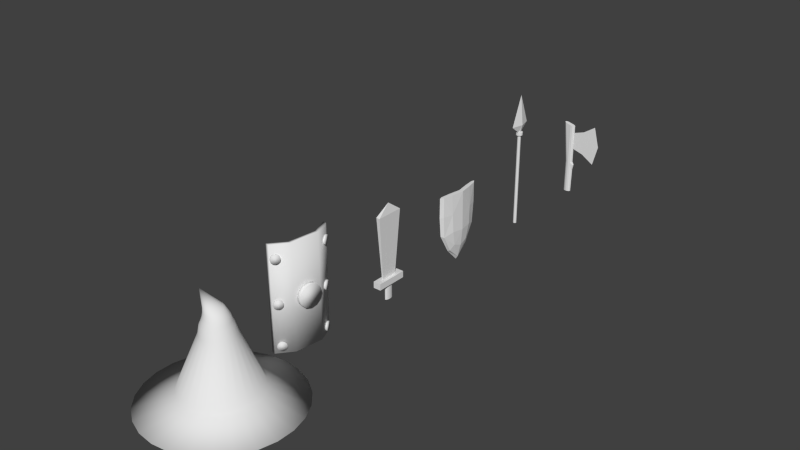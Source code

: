 # Source: weapons.blend  (saved by Blender 2.69.0; exported with 4.5.12 LTS)
import bpy
from mathutils import Matrix  # noqa: F401  (used for matrix-valued properties, if any)

bpy.ops.wm.read_factory_settings(use_empty=True)
scene = bpy.context.scene
scene.name = 'Scene'

# ---- collections
col_collection_1 = bpy.data.collections.new('Collection 1'); scene.collection.children.link(col_collection_1)

# ---- world
world_world = bpy.data.worlds.new('World'); scene.world = world_world
world_world.color = (0.05088, 0.05088, 0.05088)
world_world.use_sun_shadow = False
world_world.sun_shadow_jitter_overblur = 0.0
world_world.cycles.sampling_method = 'MANUAL'
world_world.cycles.sample_map_resolution = 256

# ---- meshes
me_cylinder_013 = bpy.data.meshes.new('Cylinder.013')
me_cylinder_013.from_pydata([(-0.09625, 0.5661, -0.8611), (-0.1251, 0.553, -0.8605), (-0.09229, 0.5555, -0.9056), (-0.1211, 0.5423, -0.905), (-0.07954, 0.526, -0.9385), (-0.1084, 0.5129, -0.9379), (-0.06142, 0.4857, -0.9509), (-0.09028, 0.4725, -0.9504), (-0.0428, 0.4452, -0.9396), (-0.07165, 0.4321, -0.939), (-0.02865, 0.4155, -0.9075), (-0.0575, 0.4024, -0.9069), (-0.02276, 0.4045, -0.8633), (-0.05162, 0.3914, -0.8627), (-0.02673, 0.4152, -0.8188), (-0.05558, 0.4021, -0.8182), (-0.03948, 0.4447, -0.7859), (-0.06833, 0.4315, -0.7853), (-0.05759, 0.485, -0.7734), (-0.08645, 0.4719, -0.7729), (-0.07622, 0.5255, -0.7848), (-0.1051, 0.5123, -0.7842), (-0.09037, 0.5551, -0.8169), (-0.1192, 0.542, -0.8163), (-0.09983, 0.58, -0.04424), (-0.1291, 0.5679, -0.04424), (-0.09787, 0.5753, -0.0899), (-0.1272, 0.5631, -0.08991), (-0.08745, 0.5501, -0.1269), (-0.1168, 0.538, -0.1269), (-0.07137, 0.5112, -0.1453), (-0.1007, 0.499, -0.1453), (-0.05392, 0.469, -0.1402), (-0.08323, 0.4568, -0.1402), (-0.0398, 0.4348, -0.1129), (-0.0691, 0.4227, -0.1129), (-0.03277, 0.4178, -0.07083), (-0.06207, 0.4056, -0.07084), (-0.03473, 0.4225, -0.02517), (-0.06403, 0.4104, -0.02517), (-0.04515, 0.4477, 0.01182), (-0.07445, 0.4356, 0.01182), (-0.06123, 0.4866, 0.03023), (-0.09054, 0.4745, 0.03023), (-0.07868, 0.5288, 0.02512), (-0.108, 0.5167, 0.02512), (-0.0928, 0.563, -0.002136), (-0.1221, 0.5508, -0.002141), (-0.1111, 0.6085, 0.7836), (-0.1404, 0.5965, 0.7838), (-0.1063, 0.5963, 0.7396), (-0.1356, 0.5842, 0.7397), (-0.09371, 0.5654, 0.708), (-0.123, 0.5533, 0.7082), (-0.07675, 0.524, 0.6974), (-0.1061, 0.5119, 0.6976), (-0.05993, 0.4833, 0.7106), (-0.08925, 0.4712, 0.7107), (-0.04777, 0.4542, 0.744), (-0.07709, 0.4421, 0.7441), (-0.04353, 0.4444, 0.7887), (-0.07285, 0.4324, 0.7888), (-0.04834, 0.4567, 0.8327), (-0.07766, 0.4446, 0.8328), (-0.06091, 0.4876, 0.8642), (-0.09023, 0.4756, 0.8644), (-0.07787, 0.529, 0.8749), (-0.1072, 0.5169, 0.875), (-0.09469, 0.5697, 0.8617), (-0.124, 0.5576, 0.8619), (-0.1068, 0.5988, 0.8283), (-0.1362, 0.5867, 0.8285), (-0.149, -0.4047, -0.8625), (-0.1739, -0.385, -0.862), (-0.1571, -0.4137, -0.9069), (-0.182, -0.394, -0.9063), (-0.1779, -0.4389, -0.9392), (-0.2027, -0.4192, -0.9387), (-0.2056, -0.4736, -0.9509), (-0.2305, -0.4539, -0.9503), (-0.233, -0.5085, -0.9388), (-0.2578, -0.4888, -0.9382), (-0.2527, -0.5342, -0.9061), (-0.2775, -0.5145, -0.9056), (-0.2594, -0.5438, -0.8617), (-0.2842, -0.5241, -0.8612), (-0.2513, -0.5348, -0.8174), (-0.2761, -0.5151, -0.8168), (-0.2305, -0.5095, -0.785), (-0.2554, -0.4898, -0.7845), (-0.2028, -0.4748, -0.7734), (-0.2276, -0.4551, -0.7728), (-0.1754, -0.44, -0.7855), (-0.2002, -0.4203, -0.7849), (-0.1557, -0.4143, -0.8181), (-0.1806, -0.3946, -0.8176), (-0.1632, -0.4314, -0.04588), (-0.1873, -0.4108, -0.04594), (-0.1669, -0.4359, -0.09145), (-0.1911, -0.4154, -0.09152), (-0.1849, -0.4572, -0.128), (-0.2091, -0.4367, -0.128), (-0.2124, -0.4895, -0.1457), (-0.2365, -0.469, -0.1457), (-0.242, -0.5242, -0.1398), (-0.2661, -0.5037, -0.1399), (-0.2657, -0.552, -0.1119), (-0.2898, -0.5314, -0.112), (-0.2772, -0.5654, -0.06951), (-0.3014, -0.5448, -0.06958), (-0.2735, -0.5609, -0.02394), (-0.2976, -0.5403, -0.02401), (-0.2555, -0.5396, 0.01259), (-0.2796, -0.519, 0.01252), (-0.228, -0.5073, 0.03028), (-0.2522, -0.4867, 0.03022), (-0.1985, -0.4726, 0.02441), (-0.2226, -0.452, 0.02434), (-0.1747, -0.4448, -0.003471), (-0.1989, -0.4243, -0.003539), (-0.1679, -0.4373, 0.7866), (-0.1923, -0.4172, 0.7859), (-0.1747, -0.4472, 0.7422), (-0.1992, -0.427, 0.7415), (-0.1949, -0.4728, 0.7098), (-0.2193, -0.4526, 0.7091), (-0.2229, -0.5072, 0.698), (-0.2474, -0.487, 0.6973), (-0.2513, -0.5413, 0.7099), (-0.2758, -0.5211, 0.7092), (-0.2725, -0.5658, 0.7425), (-0.297, -0.5457, 0.7418), (-0.2808, -0.5743, 0.7868), (-0.3052, -0.5542, 0.7861), (-0.2739, -0.5645, 0.8312), (-0.2984, -0.5443, 0.8305), (-0.2538, -0.5389, 0.8636), (-0.2782, -0.5188, 0.8629), (-0.2257, -0.5045, 0.8754), (-0.2502, -0.4843, 0.8747), (-0.1973, -0.4704, 0.8635), (-0.2218, -0.4503, 0.8628), (-0.1761, -0.4458, 0.831), (-0.2006, -0.4257, 0.8303), (0.07088, 0.2137, 5.351e-09), (-0.007484, 0.225, -5.651e-10), (0.06663, 0.1843, -0.1108), (-0.01173, 0.1956, -0.1108), (0.05503, 0.104, -0.192), (-0.02333, 0.1153, -0.192), (0.03918, -0.005661, -0.2217), (-0.03918, 0.005661, -0.2217), (0.02333, -0.1153, -0.192), (-0.05503, -0.104, -0.192), (0.01173, -0.1956, -0.1108), (-0.06663, -0.1843, -0.1108), (0.007484, -0.225, -3.29e-08), (-0.07088, -0.2137, -3.882e-08), (0.01173, -0.1956, 0.1108), (-0.06663, -0.1843, 0.1108), (0.02333, -0.1153, 0.192), (-0.05503, -0.104, 0.192), (0.03918, -0.005661, 0.2217), (-0.03918, 0.005661, 0.2217), (0.05503, 0.104, 0.192), (-0.02333, 0.1153, 0.192), (0.06663, 0.1843, 0.1108), (-0.01173, 0.1956, 0.1108), (-0.3801, -0.546, -1.002), (-0.2136, 0.6063, -1.002), (-0.1412, 0.5959, -1.002), (-0.3077, -0.5564, -1.002), (-0.3801, -0.546, 1.047), (-0.2136, 0.6063, 1.047), (-0.1412, 0.5959, 1.047), (-0.3077, -0.5564, 1.047), (-0.1532, -0.2689, 1.047), (-0.1532, -0.2689, -1.002), (-0.08087, -0.2793, 1.047), (-0.08087, -0.2793, -1.002), (-0.07488, 0.2733, 1.047), (-0.002543, 0.2628, -1.002), (-0.07488, 0.2733, -1.002), (-0.002543, 0.2628, 1.047)], [], [(0, 1, 3, 2), (2, 3, 5, 4), (4, 5, 7, 6), (6, 7, 9, 8), (8, 9, 11, 10), (10, 11, 13, 12), (12, 13, 15, 14), (14, 15, 17, 16), (16, 17, 19, 18), (18, 19, 21, 20), (3, 1, 23, 21, 19, 17, 15, 13, 11, 9, 7, 5), (22, 23, 1, 0), (20, 21, 23, 22), (0, 2, 4, 6, 8, 10, 12, 14, 16, 18, 20, 22), (24, 25, 27, 26), (26, 27, 29, 28), (28, 29, 31, 30), (30, 31, 33, 32), (32, 33, 35, 34), (34, 35, 37, 36), (36, 37, 39, 38), (38, 39, 41, 40), (40, 41, 43, 42), (42, 43, 45, 44), (27, 25, 47, 45, 43, 41, 39, 37, 35, 33, 31, 29), (46, 47, 25, 24), (44, 45, 47, 46), (24, 26, 28, 30, 32, 34, 36, 38, 40, 42, 44, 46), (48, 49, 51, 50), (50, 51, 53, 52), (52, 53, 55, 54), (54, 55, 57, 56), (56, 57, 59, 58), (58, 59, 61, 60), (60, 61, 63, 62), (62, 63, 65, 64), (64, 65, 67, 66), (66, 67, 69, 68), (51, 49, 71, 69, 67, 65, 63, 61, 59, 57, 55, 53), (70, 71, 49, 48), (68, 69, 71, 70), (48, 50, 52, 54, 56, 58, 60, 62, 64, 66, 68, 70), (72, 73, 75, 74), (74, 75, 77, 76), (76, 77, 79, 78), (78, 79, 81, 80), (80, 81, 83, 82), (82, 83, 85, 84), (84, 85, 87, 86), (86, 87, 89, 88), (88, 89, 91, 90), (90, 91, 93, 92), (75, 73, 95, 93, 91, 89, 87, 85, 83, 81, 79, 77), (94, 95, 73, 72), (92, 93, 95, 94), (72, 74, 76, 78, 80, 82, 84, 86, 88, 90, 92, 94), (96, 97, 99, 98), (98, 99, 101, 100), (100, 101, 103, 102), (102, 103, 105, 104), (104, 105, 107, 106), (106, 107, 109, 108), (108, 109, 111, 110), (110, 111, 113, 112), (112, 113, 115, 114), (114, 115, 117, 116), (99, 97, 119, 117, 115, 113, 111, 109, 107, 105, 103, 101), (118, 119, 97, 96), (116, 117, 119, 118), (96, 98, 100, 102, 104, 106, 108, 110, 112, 114, 116, 118), (120, 121, 123, 122), (122, 123, 125, 124), (124, 125, 127, 126), (126, 127, 129, 128), (128, 129, 131, 130), (130, 131, 133, 132), (132, 133, 135, 134), (134, 135, 137, 136), (136, 137, 139, 138), (138, 139, 141, 140), (123, 121, 143, 141, 139, 137, 135, 133, 131, 129, 127, 125), (142, 143, 121, 120), (140, 141, 143, 142), (120, 122, 124, 126, 128, 130, 132, 134, 136, 138, 140, 142), (144, 145, 147, 146), (146, 147, 149, 148), (148, 149, 151, 150), (150, 151, 153, 152), (152, 153, 155, 154), (154, 155, 157, 156), (156, 157, 159, 158), (158, 159, 161, 160), (160, 161, 163, 162), (162, 163, 165, 164), (147, 145, 167, 165, 163, 161, 159, 157, 155, 153, 151, 149), (166, 167, 145, 144), (164, 165, 167, 166), (144, 146, 148, 150, 152, 154, 156, 158, 160, 162, 164, 166), (180, 173, 169, 182), (173, 174, 170, 169), (178, 175, 171, 179), (175, 172, 168, 171), (182, 169, 170, 181), (183, 174, 173, 180), (172, 176, 177, 168), (183, 178, 179, 181), (168, 177, 179, 171), (175, 178, 176, 172), (176, 180, 182, 177), (177, 182, 181, 179), (178, 183, 180, 176), (174, 183, 181, 170)])
me_cylinder_013.polygons.foreach_set('use_smooth', [True] * 112)
me_cylinder_013.use_remesh_preserve_volume = False
me_cylinder_013.use_remesh_preserve_attributes = False
me_cylinder_013.use_mirror_vertex_groups = False
me_cylinder_013.update()
me_cylinder_012 = bpy.data.meshes.new('Cylinder.012')
me_cylinder_012.from_pydata([(0.04475, 0.01839, 0.2444), (0.5552, 0.001649, -0.009205), (0.04475, -0.01509, 0.2444), (0.04475, 0.01839, 0.5775), (0.5552, 0.001649, 0.8311), (0.04475, -0.01509, 0.5775), (0.3, 0.01002, 0.6607), (0.3, 0.01002, 0.1613), (0.3, -0.006722, 0.6607), (0.3, -0.006722, 0.1613), (0.04475, 0.01839, 0.411), (0.6637, 0.001649, 0.411), (0.04475, -0.01509, 0.411), (0.3, 0.01002, 0.411), (0.3, -0.006722, 0.411), (-0.07708, 5.82e-09, -0.7633), (-0.1644, 0.01503, 0.7931), (-0.06676, 0.0241, -0.7633), (-0.1518, 0.03817, 0.7903), (-0.03854, 0.04174, -0.7633), (-0.121, 0.05334, 0.7834), (7.008e-09, 0.0482, -0.7633), (0.005222, 0.04946, 0.7545), (0.03854, 0.04174, -0.7633), (0.04485, 0.03973, 0.7455), (0.06676, 0.0241, -0.7633), (0.07283, 0.01973, 0.739), (0.07708, 1.458e-09, -0.7633), (0.08168, -0.005178, 0.7368), (0.06676, -0.0241, -0.7633), (0.06902, -0.02832, 0.7395), (0.03854, -0.04174, -0.7633), (0.03825, -0.04349, 0.7465), (3.22e-08, -0.0482, -0.7633), (-0.002394, -0.04664, 0.7557), (-0.03854, -0.04174, -0.7633), (-0.1276, -0.02988, 0.7844), (-0.06676, -0.0241, -0.7633), (-0.1556, -0.009881, 0.7909), (-0.07708, 5.82e-09, -0.0776), (-0.06676, 0.0241, -0.0776), (-0.03854, 0.04174, -0.0776), (7.008e-09, 0.0482, -0.0776), (0.03854, 0.04174, -0.0776), (0.06881, 0.0241, -0.0776), (0.07914, 1.303e-09, -0.0776), (0.06881, -0.0241, -0.0776), (0.03854, -0.04174, -0.0776), (3.22e-08, -0.0482, -0.0776), (-0.03854, -0.04174, -0.0776), (-0.06676, -0.0241, -0.0776), (-0.06676, 0.0241, -0.1396), (-0.03854, 0.04174, -0.1396), (7.008e-09, 0.0482, -0.1396), (0.03854, 0.04174, -0.1396), (0.1017, 0.0241, -0.1396), (0.112, -1.178e-09, -0.1396), (0.1017, -0.0241, -0.1396), (0.03854, -0.04174, -0.1396), (3.22e-08, -0.0482, -0.1396), (-0.03854, -0.04174, -0.1396), (-0.06676, -0.0241, -0.1396), (-0.07708, 5.82e-09, -0.1396), (-0.06676, 0.0241, -0.2611), (-0.03854, 0.04174, -0.2611), (7.008e-09, 0.0482, -0.2611), (0.03854, 0.04174, -0.2611), (0.07672, 0.0241, -0.2611), (0.08705, 7.063e-10, -0.2611), (0.07672, -0.0241, -0.2611), (0.03854, -0.04174, -0.2611), (3.22e-08, -0.0482, -0.2611), (-0.03854, -0.04174, -0.2611), (-0.06676, -0.0241, -0.2611), (-0.07708, 5.82e-09, -0.2611)], [], [(14, 12, 2, 9), (12, 10, 0, 2), (13, 11, 1, 7), (11, 14, 9, 1), (7, 1, 9), (8, 4, 6), (0, 7, 9, 2), (5, 8, 6, 3), (10, 13, 7, 0), (8, 5, 12, 14), (5, 3, 10, 12), (6, 4, 11, 13), (4, 8, 14, 11), (3, 6, 13, 10), (39, 16, 18, 40), (40, 18, 20, 41), (41, 20, 22, 42), (42, 22, 24, 43), (43, 24, 26, 44), (44, 26, 28, 45), (45, 28, 30, 46), (46, 30, 32, 47), (47, 32, 34, 48), (48, 34, 36, 49), (18, 16, 38, 36, 34, 32, 30, 28, 26, 24, 22, 20), (50, 38, 16, 39), (49, 36, 38, 50), (15, 17, 19, 21, 23, 25, 27, 29, 31, 33, 35, 37), (62, 39, 40, 51), (51, 40, 41, 52), (52, 41, 42, 53), (53, 42, 43, 54), (54, 43, 44, 55), (55, 44, 45, 56), (56, 45, 46, 57), (57, 46, 47, 58), (58, 47, 48, 59), (59, 48, 49, 60), (61, 50, 39, 62), (60, 49, 50, 61), (74, 62, 51, 63), (63, 51, 52, 64), (64, 52, 53, 65), (65, 53, 54, 66), (66, 54, 55, 67), (67, 55, 56, 68), (68, 56, 57, 69), (69, 57, 58, 70), (70, 58, 59, 71), (71, 59, 60, 72), (73, 61, 62, 74), (72, 60, 61, 73), (15, 74, 63, 17), (17, 63, 64, 19), (19, 64, 65, 21), (21, 65, 66, 23), (23, 66, 67, 25), (25, 67, 68, 27), (27, 68, 69, 29), (29, 69, 70, 31), (31, 70, 71, 33), (33, 71, 72, 35), (37, 73, 74, 15), (35, 72, 73, 37)])
me_cylinder_012.use_remesh_preserve_volume = False
me_cylinder_012.use_remesh_preserve_attributes = False
me_cylinder_012.use_mirror_vertex_groups = False
me_cylinder_012.update()
me_cylinder_011 = bpy.data.meshes.new('Cylinder.011')
me_cylinder_011.from_pydata([(-0.05494, -1.293e-07, 1.187), (0.004166, 0.2389, 1.187), (0.06525, -1.496e-07, 1.187), (0.004166, -1.338e-07, 1.8), (0.004166, -0.2489, 1.187), (-0.01121, -1.339e-07, 1.032), (0.004166, 0.04556, 1.032), (0.02214, -1.404e-07, 1.032), (0.004166, -0.04556, 1.032), (-0.03499, 2.642e-09, 0.9698), (-0.03499, 2.642e-09, -0.9698), (-0.0303, 0.01749, 0.9698), (-0.0303, 0.01749, -0.9698), (-0.01749, 0.0303, 0.9698), (-0.01749, 0.0303, -0.9698), (4.171e-09, 0.03499, 0.9698), (4.171e-09, 0.03499, -0.9698), (0.01749, 0.0303, 0.9698), (0.01749, 0.0303, -0.9698), (0.0303, 0.01749, 0.9698), (0.0303, 0.01749, -0.9698), (0.03499, 2.642e-09, 0.9698), (0.03499, 2.642e-09, -0.9698), (0.0303, -0.01749, 0.9698), (0.0303, -0.01749, -0.9698), (0.01749, -0.0303, 0.9698), (0.01749, -0.0303, -0.9698), (1.362e-08, -0.03499, 0.9698), (1.362e-08, -0.03499, -0.9698), (-0.01749, -0.0303, 0.9698), (-0.01749, -0.0303, -0.9698), (-0.0303, -0.01749, 0.9698), (-0.0303, -0.01749, -0.9698), (-0.03499, 1.672e-07, 1.03), (-0.0303, 0.01749, 1.03), (-0.01749, 0.0303, 1.03), (4.171e-09, 0.03499, 1.03), (0.01749, 0.0303, 1.03), (0.0303, 0.01749, 1.03), (0.03499, 1.672e-07, 1.03), (0.0303, -0.01749, 1.03), (0.01749, -0.0303, 1.03), (1.362e-08, -0.03499, 1.03), (-0.01749, -0.0303, 1.03), (-0.0303, -0.01749, 1.03), (-0.06808, 5.14e-09, 0.9698), (-0.05896, 0.03404, 0.9698), (-0.03404, 0.05896, 0.9698), (6.67e-09, 0.06808, 0.9698), (0.03404, 0.05896, 0.9698), (0.05896, 0.03404, 0.9698), (0.06808, 1.428e-10, 0.9698), (0.05896, -0.03404, 0.9699), (0.03404, -0.05896, 0.9699), (1.113e-08, -0.06808, 0.9699), (-0.03404, -0.05896, 0.9699), (-0.05896, -0.03404, 0.9699), (-0.06808, 1.697e-07, 1.03), (-0.05896, 0.03404, 1.03), (-0.03404, 0.05896, 1.029), (6.67e-09, 0.06808, 1.029), (0.03404, 0.05896, 1.029), (0.05896, 0.03404, 1.03), (0.06808, 1.647e-07, 1.03), (0.05896, -0.03404, 1.03), (0.03404, -0.05896, 1.03), (1.113e-08, -0.06808, 1.03), (-0.03404, -0.05896, 1.03), (-0.05896, -0.03404, 1.03)], [], [(2, 3, 4), (0, 3, 1), (4, 3, 0), (1, 3, 2), (4, 0, 5, 8), (5, 6, 7, 8), (2, 4, 8, 7), (1, 2, 7, 6), (0, 1, 6, 5), (9, 11, 12, 10), (11, 13, 14, 12), (13, 15, 16, 14), (15, 17, 18, 16), (17, 19, 20, 18), (19, 21, 22, 20), (21, 23, 24, 22), (23, 25, 26, 24), (25, 27, 28, 26), (27, 29, 30, 28), (12, 14, 16, 18, 20, 22, 24, 26, 28, 30, 32, 10), (31, 9, 10, 32), (29, 31, 32, 30), (41, 65, 64, 40), (33, 44, 43, 42, 41, 40, 39, 38, 37, 36, 35, 34), (31, 56, 45, 9), (43, 67, 66, 42), (34, 58, 57, 33), (25, 53, 54, 27), (33, 57, 68, 44), (36, 60, 59, 35), (19, 50, 51, 21), (13, 47, 48, 15), (38, 62, 61, 37), (29, 55, 56, 31), (40, 64, 63, 39), (56, 68, 57, 45), (55, 67, 68, 56), (54, 66, 67, 55), (53, 65, 66, 54), (52, 64, 65, 53), (51, 63, 64, 52), (50, 62, 63, 51), (49, 61, 62, 50), (48, 60, 61, 49), (47, 59, 60, 48), (46, 58, 59, 47), (45, 57, 58, 46), (15, 48, 49, 17), (39, 63, 62, 38), (21, 51, 52, 23), (27, 54, 55, 29), (37, 61, 60, 36), (11, 46, 47, 13), (35, 59, 58, 34), (44, 68, 67, 43), (17, 49, 50, 19), (42, 66, 65, 41), (9, 45, 46, 11), (23, 52, 53, 25)])
me_cylinder_011.use_remesh_preserve_volume = False
me_cylinder_011.use_remesh_preserve_attributes = False
me_cylinder_011.use_mirror_vertex_groups = False
me_cylinder_011.update()
me_cone_006 = bpy.data.meshes.new('Cone.006')
me_cone_006.from_pydata([(-0.0722, 0.467, 4.813), (0.03957, 0.4535, 4.813), (0.1448, 0.4135, 4.813), (0.2375, 0.3496, 4.813), (0.3122, 0.2653, 4.813), (0.3645, 0.1656, 4.813), (0.3914, 0.0563, 4.813), (-0.9018, 0.0, 5.392), (0.3914, -0.0563, 4.813), (0.3645, -0.1656, 4.813), (0.3122, -0.2653, 4.813), (0.2375, -0.3496, 4.813), (0.1448, -0.4135, 4.813), (0.03957, -0.4535, 4.813), (-0.0722, -0.467, 4.813), (-0.184, -0.4535, 4.813), (-0.2892, -0.4135, 4.813), (-0.3819, -0.3496, 4.813), (-0.4566, -0.2653, 4.813), (-0.5089, -0.1656, 4.813), (-0.5358, -0.0563, 4.813), (-0.5358, 0.0563, 4.813), (-0.5089, 0.1656, 4.813), (-0.4566, 0.2653, 4.813), (-0.3819, 0.3496, 4.813), (-0.2892, 0.4135, 4.813), (-0.184, 0.4535, 4.813), (-3.42e-07, 3.966, -0.0003828), (0.9491, 3.851, -0.0003828), (1.843, 3.512, -0.0003828), (2.63, 2.969, -0.0003828), (3.264, 2.253, -0.0003828), (3.708, 1.406, -0.0003828), (3.937, 0.478, -0.0003828), (3.937, -0.478, -0.0003828), (3.708, -1.406, -0.0003828), (3.264, -2.253, -0.0003828), (2.63, -2.969, -0.0003828), (1.843, -3.512, -0.0003828), (0.9491, -3.851, -0.0003828), (-1.634e-06, -3.966, -0.0003828), (-0.9491, -3.851, -0.0003828), (-1.843, -3.512, -0.0003828), (-2.63, -2.969, -0.0003828), (-3.264, -2.253, -0.0003828), (-3.708, -1.406, -0.0003828), (-3.937, -0.478, -0.0003828), (-3.937, 0.478, -0.0003828), (-3.708, 1.406, -0.0003828), (-3.264, 2.253, -0.0003828), (-2.63, 2.969, -0.0003828), (-1.843, 3.512, -0.0003828), (-0.9491, 3.851, -0.0003828), (-0.7595, 0.1062, 3.609), (-0.6422, 0.0938, 4.03), (-0.5784, 0.0843, 4.214), (-0.5294, 0.0748, 4.434), (-0.5089, 0.0653, 4.625), (-0.4777, 0.1921, 4.625), (-0.4936, 0.22, 4.434), (-0.5381, 0.248, 4.214), (-0.5973, 0.276, 4.03), (-0.7086, 0.3126, 3.609), (0.8409, 0.5007, 3.609), (0.7202, 0.4421, 4.03), (0.6549, 0.3973, 4.214), (0.5973, 0.3525, 4.434), (0.4747, 0.3077, 4.625), (0.5354, 0.1921, 4.625), (0.6668, 0.22, 4.434), (0.7333, 0.248, 4.214), (0.8074, 0.276, 4.03), (0.9397, 0.3126, 3.609), (0.8409, -0.5007, 3.609), (0.7202, -0.4421, 4.03), (0.6549, -0.3973, 4.214), (0.5973, -0.3525, 4.434), (0.4747, -0.3077, 4.625), (0.3881, -0.4055, 4.625), (0.4981, -0.4645, 4.434), (0.5431, -0.5235, 4.214), (0.5958, -0.5825, 4.03), (0.7, -0.6598, 3.609), (-0.0954, 0.8558, 3.609), (-0.1065, 0.7556, 4.03), (-0.088, 0.679, 4.214), (-0.06192, 0.6025, 4.434), (-0.1008, 0.526, 4.625), (0.02886, 0.5417, 4.625), (0.08658, 0.6205, 4.434), (0.07937, 0.6994, 4.214), (0.07975, 0.7782, 4.03), (0.1155, 0.8814, 3.609), (-0.7595, -0.1062, 3.609), (-0.6422, -0.0938, 4.03), (-0.5784, -0.0843, 4.214), (-0.5294, -0.0748, 4.434), (-0.5089, -0.0653, 4.625), (0.7, 0.6598, 3.609), (0.5958, 0.5825, 4.03), (0.5431, 0.5235, 4.214), (0.4981, 0.4645, 4.434), (0.3881, 0.4055, 4.625), (0.9397, -0.3126, 3.609), (0.8074, -0.276, 4.03), (0.7333, -0.248, 4.214), (0.6668, -0.22, 4.434), (0.5354, -0.1921, 4.625), (-0.7086, -0.3126, 3.609), (-0.5973, -0.276, 4.03), (-0.5381, -0.248, 4.214), (-0.4936, -0.22, 4.434), (-0.4777, -0.1921, 4.625), (0.5252, 0.7805, 3.609), (0.4414, 0.6891, 4.03), (0.4044, 0.6193, 4.214), (0.375, 0.5495, 4.434), (0.2806, 0.4797, 4.625), (0.9905, -0.1062, 3.609), (0.8523, -0.0938, 4.03), (0.7736, -0.0843, 4.214), (0.7026, -0.0748, 4.434), (0.5666, -0.0653, 4.625), (-0.6099, -0.5007, 3.609), (-0.5607, -0.4421, 4.03), (-0.4597, -0.3973, 4.214), (-0.4241, -0.3525, 4.434), (-0.417, -0.3077, 4.625), (0.3265, 0.8558, 3.609), (0.266, 0.7556, 4.03), (0.2467, 0.679, 4.214), (0.2351, 0.6025, 4.434), (0.1585, 0.526, 4.625), (0.9905, 0.1062, 3.609), (0.8523, 0.0938, 4.03), (0.7736, 0.0843, 4.214), (0.7026, 0.0748, 4.434), (0.5666, 0.0653, 4.625), (-0.469, -0.6598, 3.609), (-0.4363, -0.5825, 4.03), (-0.3844, -0.5235, 4.214), (-0.3249, -0.4645, 4.434), (-0.3304, -0.4055, 4.625), (-0.2941, -0.7805, 3.609), (-0.2819, -0.6891, 4.03), (-0.2456, -0.6193, 4.214), (-0.2018, -0.5495, 4.434), (-0.2229, -0.4797, 4.625), (-0.09541, -0.8558, 3.609), (-0.1065, -0.7556, 4.03), (-0.088, -0.679, 4.214), (-0.06192, -0.6025, 4.434), (-0.1008, -0.526, 4.625), (-0.2941, 0.7805, 3.609), (-0.2819, 0.6891, 4.03), (-0.2456, 0.6193, 4.214), (-0.2018, 0.5495, 4.434), (-0.2229, 0.4797, 4.625), (0.1155, -0.8814, 3.609), (0.07975, -0.7782, 4.03), (0.07937, -0.6994, 4.214), (0.08658, -0.6205, 4.434), (0.02886, -0.5417, 4.625), (-0.469, 0.6598, 3.609), (-0.4363, 0.5825, 4.03), (-0.3844, 0.5235, 4.214), (-0.3249, 0.4645, 4.434), (-0.3304, 0.4055, 4.625), (0.3265, -0.8558, 3.609), (0.266, -0.7556, 4.03), (0.2467, -0.679, 4.214), (0.2351, -0.6025, 4.434), (0.1585, -0.526, 4.625), (-0.6099, 0.5007, 3.609), (-0.5101, 0.4421, 4.03), (-0.4962, 0.3973, 4.214), (-0.4241, 0.3525, 4.434), (-0.417, 0.3077, 4.625), (0.5252, -0.7805, 3.609), (0.4414, -0.6891, 4.03), (0.4044, -0.6193, 4.214), (0.375, -0.5495, 4.434), (0.2806, -0.4797, 4.625), (-1.89, 0.7203, 0.7546), (1.909, 0.7203, 0.7546), (1.356, -1.52, 0.7546), (0.00948, 2.031, 0.7546), (-2.007, 0.2448, 0.7546), (1.681, 1.154, 0.7546), (1.681, -1.154, 0.7546), (-0.4766, 1.972, 0.7546), (-2.007, -0.2448, 0.7546), (1.356, 1.52, 0.7546), (1.909, -0.7203, 0.7546), (-1.89, -0.7203, 0.7546), (0.9534, 1.799, 0.7546), (2.026, -0.2448, 0.7546), (-1.662, -1.154, 0.7546), (0.4956, 1.972, 0.7546), (2.026, 0.2448, 0.7546), (-1.337, -1.52, 0.7546), (-0.9345, -1.799, 0.7546), (-0.4766, -1.972, 0.7546), (-0.9344, 1.799, 0.7546), (0.009479, -2.031, 0.7546), (-1.337, 1.52, 0.7546), (0.4956, -1.972, 0.7546), (-1.662, 1.154, 0.7546), (0.9534, -1.799, 0.7546)], [], [(25, 7, 26), (0, 7, 1), (24, 7, 25), (23, 7, 24), (22, 7, 23), (19, 7, 20), (18, 7, 19), (17, 7, 18), (16, 7, 17), (15, 7, 16), (14, 7, 15), (13, 7, 14), (12, 7, 13), (11, 7, 12), (10, 7, 11), (9, 7, 10), (8, 7, 9), (6, 7, 8), (5, 7, 6), (4, 7, 5), (3, 7, 4), (2, 7, 3), (26, 7, 0), (1, 7, 2), (187, 183, 48, 47), (27, 28, 29, 30, 31, 32, 33, 34, 35, 36, 37, 38, 39, 40, 41, 42, 43, 44, 45, 46, 47, 48, 49, 50, 51, 52), (188, 184, 32, 31), (189, 185, 37, 36), (190, 186, 27, 52), (191, 187, 47, 46), (192, 188, 31, 30), (193, 189, 36, 35), (194, 191, 46, 45), (195, 192, 30, 29), (196, 193, 35, 34), (197, 194, 45, 44), (198, 195, 29, 28), (199, 196, 34, 33), (200, 197, 44, 43), (201, 200, 43, 42), (202, 201, 42, 41), (203, 190, 52, 51), (204, 202, 41, 40), (205, 203, 51, 50), (206, 204, 40, 39), (207, 205, 50, 49), (208, 206, 39, 38), (183, 207, 49, 48), (186, 198, 28, 27), (184, 199, 33, 32), (185, 208, 38, 37), (21, 7, 22), (20, 7, 21), (21, 22, 58, 57), (57, 58, 59, 56), (56, 59, 60, 55), (55, 60, 61, 54), (54, 61, 62, 53), (4, 5, 68, 67), (67, 68, 69, 66), (66, 69, 70, 65), (65, 70, 71, 64), (64, 71, 72, 63), (10, 11, 78, 77), (77, 78, 79, 76), (76, 79, 80, 75), (75, 80, 81, 74), (74, 81, 82, 73), (26, 0, 88, 87), (87, 88, 89, 86), (86, 89, 90, 85), (85, 90, 91, 84), (84, 91, 92, 83), (20, 21, 57, 97), (97, 57, 56, 96), (96, 56, 55, 95), (95, 55, 54, 94), (94, 54, 53, 93), (3, 4, 67, 102), (102, 67, 66, 101), (101, 66, 65, 100), (100, 65, 64, 99), (99, 64, 63, 98), (9, 10, 77, 107), (107, 77, 76, 106), (106, 76, 75, 105), (105, 75, 74, 104), (104, 74, 73, 103), (19, 20, 97, 112), (112, 97, 96, 111), (111, 96, 95, 110), (110, 95, 94, 109), (109, 94, 93, 108), (2, 3, 102, 117), (117, 102, 101, 116), (116, 101, 100, 115), (115, 100, 99, 114), (114, 99, 98, 113), (8, 9, 107, 122), (122, 107, 106, 121), (121, 106, 105, 120), (120, 105, 104, 119), (119, 104, 103, 118), (18, 19, 112, 127), (127, 112, 111, 126), (126, 111, 110, 125), (125, 110, 109, 124), (124, 109, 108, 123), (1, 2, 117, 132), (132, 117, 116, 131), (131, 116, 115, 130), (130, 115, 114, 129), (129, 114, 113, 128), (6, 8, 122, 137), (137, 122, 121, 136), (136, 121, 120, 135), (135, 120, 119, 134), (134, 119, 118, 133), (17, 18, 127, 142), (142, 127, 126, 141), (141, 126, 125, 140), (140, 125, 124, 139), (139, 124, 123, 138), (16, 17, 142, 147), (147, 142, 141, 146), (146, 141, 140, 145), (145, 140, 139, 144), (144, 139, 138, 143), (15, 16, 147, 152), (152, 147, 146, 151), (151, 146, 145, 150), (150, 145, 144, 149), (149, 144, 143, 148), (25, 26, 87, 157), (157, 87, 86, 156), (156, 86, 85, 155), (155, 85, 84, 154), (154, 84, 83, 153), (14, 15, 152, 162), (162, 152, 151, 161), (161, 151, 150, 160), (160, 150, 149, 159), (159, 149, 148, 158), (24, 25, 157, 167), (167, 157, 156, 166), (166, 156, 155, 165), (165, 155, 154, 164), (164, 154, 153, 163), (13, 14, 162, 172), (172, 162, 161, 171), (171, 161, 160, 170), (170, 160, 159, 169), (169, 159, 158, 168), (23, 24, 167, 177), (177, 167, 166, 176), (176, 166, 165, 175), (175, 165, 164, 174), (174, 164, 163, 173), (12, 13, 172, 182), (182, 172, 171, 181), (181, 171, 170, 180), (180, 170, 169, 179), (179, 169, 168, 178), (22, 23, 177, 58), (58, 177, 176, 59), (59, 176, 175, 60), (60, 175, 174, 61), (61, 174, 173, 62), (0, 1, 132, 88), (88, 132, 131, 89), (89, 131, 130, 90), (90, 130, 129, 91), (91, 129, 128, 92), (5, 6, 137, 68), (68, 137, 136, 69), (69, 136, 135, 70), (70, 135, 134, 71), (71, 134, 133, 72), (11, 12, 182, 78), (78, 182, 181, 79), (79, 181, 180, 80), (80, 180, 179, 81), (81, 179, 178, 82), (53, 62, 183, 187), (63, 72, 184, 188), (73, 82, 185, 189), (83, 92, 186, 190), (93, 53, 187, 191), (98, 63, 188, 192), (103, 73, 189, 193), (108, 93, 191, 194), (113, 98, 192, 195), (118, 103, 193, 196), (123, 108, 194, 197), (128, 113, 195, 198), (133, 118, 196, 199), (138, 123, 197, 200), (143, 138, 200, 201), (148, 143, 201, 202), (153, 83, 190, 203), (158, 148, 202, 204), (163, 153, 203, 205), (168, 158, 204, 206), (173, 163, 205, 207), (178, 168, 206, 208), (62, 173, 207, 183), (92, 128, 198, 186), (72, 133, 199, 184), (82, 178, 208, 185)])
me_cone_006.polygons.foreach_set('use_smooth', [True] * 209)
me_cone_006.use_remesh_preserve_volume = False
me_cone_006.use_remesh_preserve_attributes = False
me_cone_006.use_mirror_vertex_groups = False
me_cone_006.update()
me_cube_001 = bpy.data.meshes.new('Cube.001')
me_cube_001.from_pydata([(0.0435, -0.2622, 0.7969), (-3.985e-08, -0.5279, 0.3932), (0.01924, 0.2656, 0.3932), (3.985e-08, 0.5279, 0.3932), (0.1046, -0.2622, 0.3932), (0.0435, 0.2656, 0.7969), (0.01924, -0.2622, 0.3932), (0.1046, 0.2656, 0.3932), (-1.98e-08, -0.2622, -0.4036), (0.01089, 0.1782, -0.2726), (2.005e-08, 0.2656, -0.4036), (0.09628, -0.1737, -0.2726), (0.01089, -0.1737, -0.2726), (0.09628, 0.1782, -0.2726), (0.04751, -0.4614, 0.3932), (0.0001279, -0.5271, 0.7957), (0.0009854, 0.2656, 0.7957), (-0.02863, 0.2529, -0.3845), (0.000128, 0.5271, 0.7957), (0.08613, -0.2622, 0.7957), (-0.01654, -0.4614, 0.3932), (-0.01654, 0.4623, 0.3932), (0.04751, 0.4623, 0.3932), (-3.692e-08, -0.4891, -0.008876), (0.02637, -0.2401, 0.02497), (3.696e-08, 0.4895, -0.008876), (0.1118, 0.2438, 0.02497), (0.0009854, -0.2622, 0.7957), (0.08613, 0.2656, 0.7957), (0.02637, 0.2438, 0.02497), (0.1118, -0.2401, 0.02497), (0.1097, 0.002838, -0.3381), (0.08675, 0.003396, 0.7969), (0.05021, 0.002555, 0.3932), (0.1356, 0.002555, 0.3932), (-0.02863, -0.2493, -0.3845), (2.196e-10, 0.002908, -0.682), (0.04429, 0.2529, -0.3845), (0.04429, -0.2493, -0.3845), (0.02428, 0.002838, -0.3381), (-0.02495, 0.002812, -0.6119), (0.04292, -0.4608, 0.7948), (-0.02093, -0.4608, 0.7948), (-0.02093, 0.4617, 0.7948), (0.04292, 0.4617, 0.7948), (0.04211, -0.4291, -0.04496), (-0.02193, -0.4291, -0.04496), (-0.02193, 0.4304, -0.04496), (0.04211, 0.4304, -0.04496), (0.04417, 0.003389, 0.7957), (0.1292, 0.003389, 0.7957), (0.04452, 0.002812, -0.6119), (0.05756, 0.002625, 0.00859), (0.1429, 0.002625, 0.00859)], [], [(0, 19, 50, 32), (0, 32, 49, 27), (0, 27, 42, 15), (0, 15, 41, 19), (1, 14, 41, 15), (1, 15, 42, 20), (1, 20, 46, 23), (1, 23, 45, 14), (2, 33, 49, 16), (2, 16, 43, 21), (2, 21, 47, 29), (2, 29, 52, 33), (3, 21, 43, 18), (3, 18, 44, 22), (3, 22, 48, 25), (3, 25, 47, 21), (4, 34, 50, 19), (4, 19, 41, 14), (4, 14, 45, 30), (4, 30, 53, 34), (5, 28, 44, 18), (5, 18, 43, 16), (5, 16, 49, 32), (5, 32, 50, 28), (6, 20, 42, 27), (6, 27, 49, 33), (6, 33, 52, 24), (6, 24, 46, 20), (7, 22, 44, 28), (7, 28, 50, 34), (7, 34, 53, 26), (7, 26, 48, 22), (8, 38, 45, 23), (8, 23, 46, 35), (8, 35, 40, 36), (8, 36, 51, 38), (9, 39, 52, 29), (9, 29, 47, 17), (9, 17, 40, 39), (10, 17, 47, 25), (10, 25, 48, 37), (10, 37, 51, 36), (10, 36, 40, 17), (11, 31, 53, 30), (11, 30, 45, 38), (11, 38, 51, 31), (12, 35, 46, 24), (12, 24, 52, 39), (12, 39, 40, 35), (13, 37, 48, 26), (13, 26, 53, 31), (13, 31, 51, 37)])
me_cube_001.use_remesh_preserve_volume = False
me_cube_001.use_remesh_preserve_attributes = False
me_cube_001.use_mirror_vertex_groups = False
me_cube_001.update()
me_cone_002 = bpy.data.meshes.new('Cone.002')
me_cone_002.from_pydata([(-0.03538, 0.2782, 1.55), (0.03715, -0.2684, 1.55), (-0.01115, 0.1699, 0.1607), (0.01292, 0.1699, 0.1607), (0.01292, -0.1601, 0.1607), (-0.01116, -0.1601, 0.1607), (-0.03539, -0.2684, 1.55), (0.0008836, 0.004907, 1.753), (0.0008836, 0.004907, 1.753), (0.0008836, 0.004907, 1.753), (0.0008836, 0.004907, 1.753), (-0.01115, 0.1699, 0.288), (0.01292, 0.1699, 0.288), (0.01292, -0.1601, 0.288), (-0.01116, -0.1601, 0.288), (0.04271, 0.1699, 0.1607), (0.04271, -0.1601, 0.1607), (0.04271, 0.1699, 0.288), (0.04271, -0.1601, 0.288), (-0.04091, 0.1699, 0.1607), (-0.04091, -0.1601, 0.1607), (-0.04091, 0.1699, 0.288), (-0.04091, -0.1601, 0.288), (-0.01115, 0.1699, 0.1607), (0.01292, 0.1699, 0.1607), (0.01292, -0.1601, 0.1607), (-0.01116, -0.1601, 0.1607), (-0.01115, 0.1699, 0.288), (0.01292, 0.1699, 0.288), (0.01292, -0.1601, 0.288), (-0.01116, -0.1601, 0.288), (0.04271, 0.1699, 0.1607), (0.04271, -0.1601, 0.1607), (0.04271, 0.1699, 0.288), (0.04271, -0.1601, 0.288), (-0.04091, 0.1699, 0.1607), (-0.04091, -0.1601, 0.1607), (-0.04091, 0.1699, 0.288), (-0.04091, -0.1601, 0.288), (-0.04091, -0.3107, 0.1607), (-0.04091, -0.3107, 0.288), (0.01292, -0.3107, 0.1607), (-0.01116, -0.3107, 0.1607), (0.01292, -0.3107, 0.288), (-0.01116, -0.3107, 0.288), (0.04271, -0.3107, 0.1607), (0.04271, -0.3107, 0.288), (-0.04091, -0.3107, 0.1607), (-0.04091, -0.3107, 0.288), (0.04271, 0.3171, 0.1607), (0.04271, 0.3171, 0.288), (-0.04091, 0.3171, 0.1607), (-0.04091, 0.3171, 0.288), (-0.01115, 0.3171, 0.1607), (0.01292, 0.3171, 0.1607), (-0.01115, 0.3171, 0.288), (0.01292, 0.3171, 0.288), (0.04271, 0.3171, 0.1607), (0.04271, 0.3171, 0.288), (-0.04091, 0.3171, 0.1607), (-0.04091, 0.3171, 0.288), (-0.07676, 0.1699, 0.1607), (-0.07676, -0.1601, 0.1607), (-0.07676, 0.1699, 0.288), (-0.07676, -0.1601, 0.288), (-0.07676, -0.3107, 0.1607), (-0.07676, -0.3107, 0.288), (-0.07676, 0.3171, 0.1607), (-0.07676, 0.3171, 0.288), (0.07766, 0.1699, 0.1607), (0.07766, -0.1601, 0.1607), (0.07766, 0.1699, 0.288), (0.07766, -0.1601, 0.288), (0.07766, -0.1601, 0.1607), (0.07766, -0.1601, 0.288), (0.07766, -0.3107, 0.1607), (0.07766, -0.3107, 0.288), (0.07766, 0.3171, 0.1607), (0.07766, 0.3171, 0.288), (0.03771, 8.158e-08, 0.157), (0.03771, 8.158e-08, -0.157), (0.03484, -0.03388, 0.157), (0.03484, -0.03388, -0.157), (0.02667, -0.0626, 0.157), (0.02667, -0.0626, -0.157), (0.01443, -0.08179, 0.157), (0.01443, -0.08179, -0.157), (-6.684e-09, -0.08853, 0.157), (-6.684e-09, -0.08853, -0.157), (-0.01443, -0.08179, 0.157), (-0.01443, -0.08179, -0.157), (-0.02667, -0.0626, 0.157), (-0.02667, -0.0626, -0.157), (-0.03484, -0.03388, 0.157), (-0.03484, -0.03388, -0.157), (-0.03771, 6.617e-08, 0.157), (-0.03771, 6.617e-08, -0.157), (-0.03484, 0.03388, 0.157), (-0.03484, 0.03388, -0.157), (-0.02667, 0.0626, 0.157), (-0.02667, 0.0626, -0.157), (-0.01443, 0.08179, 0.157), (-0.01443, 0.08179, -0.157), (6.684e-09, 0.08853, 0.157), (6.684e-09, 0.08853, -0.157), (0.01443, 0.08179, 0.157), (0.01443, 0.08179, -0.157), (0.02667, 0.0626, 0.157), (0.02667, 0.0626, -0.157), (0.03484, 0.03388, 0.157), (0.03484, 0.03388, -0.157), (-0.01115, 0.1699, 0.1607), (0.01292, 0.1699, 0.1607), (0.01292, -0.1601, 0.1607), (-0.01116, -0.1601, 0.1607), (0.04271, 0.1699, 0.1607), (0.04271, -0.1601, 0.1607), (-0.04091, 0.1699, 0.1607), (-0.04091, -0.1601, 0.1607), (-0.07676, 0.1699, 0.1607), (-0.07676, -0.1601, 0.1607), (0.07766, 0.1699, 0.1607), (0.07766, -0.1601, 0.1607), (0.03771, 8.158e-08, 0.157), (0.03484, -0.03388, 0.157), (0.02667, -0.0626, 0.157), (0.01443, -0.08179, 0.157), (-6.684e-09, -0.08853, 0.157), (-0.01443, -0.08179, 0.157), (-0.02667, -0.0626, 0.157), (-0.03484, -0.03388, 0.157), (-0.03771, 6.617e-08, 0.157), (-0.03484, 0.03388, 0.157), (-0.02667, 0.0626, 0.157), (-0.01443, 0.08179, 0.157), (6.684e-09, 0.08853, 0.157), (0.01443, 0.08179, 0.157), (0.02667, 0.0626, 0.157), (0.03484, 0.03388, 0.157), (-0.01115, 0.1699, 0.1607), (0.01292, 0.1699, 0.1607), (0.01292, -0.1601, 0.1607), (-0.01116, -0.1601, 0.1607), (0.04271, 0.1699, 0.1607), (0.04271, -0.1601, 0.1607), (-0.04091, 0.1699, 0.1607), (-0.04091, -0.1601, 0.1607), (-0.07676, 0.1699, 0.1607), (-0.07676, -0.1601, 0.1607), (0.07766, 0.1699, 0.1607), (0.07766, -0.1601, 0.1607), (0.03771, 8.158e-08, 0.157), (0.03484, -0.03388, 0.157), (0.02667, -0.0626, 0.157), (0.01443, -0.08179, 0.157), (-6.684e-09, -0.08853, 0.157), (-0.01443, -0.08179, 0.157), (-0.02667, -0.0626, 0.157), (-0.03484, -0.03388, 0.157), (-0.03771, 6.617e-08, 0.157), (-0.03484, 0.03388, 0.157), (-0.02667, 0.0626, 0.157), (-0.01443, 0.08179, 0.157), (6.684e-09, 0.08853, 0.157), (0.01443, 0.08179, 0.157), (0.02667, 0.0626, 0.157), (0.03484, 0.03388, 0.157), (-0.01115, 0.1699, 0.1607), (0.01292, 0.1699, 0.1607), (0.01292, -0.1601, 0.1607), (-0.01116, -0.1601, 0.1607), (0.04271, 0.1699, 0.1607), (0.04271, -0.1601, 0.1607), (-0.04091, 0.1699, 0.1607), (-0.04091, -0.1601, 0.1607), (-0.07676, 0.1699, 0.1607), (-0.07676, -0.1601, 0.1607), (0.07766, 0.1699, 0.1607), (0.07766, -0.1601, 0.1607), (0.03771, 8.158e-08, 0.157), (0.03484, -0.03388, 0.157), (0.02667, -0.0626, 0.157), (0.01443, -0.08179, 0.157), (-6.684e-09, -0.08853, 0.157), (-0.01443, -0.08179, 0.157), (-0.02667, -0.0626, 0.157), (-0.03484, -0.03388, 0.157), (-0.03771, 6.617e-08, 0.157), (-0.03484, 0.03388, 0.157), (-0.02667, 0.0626, 0.157), (-0.01443, 0.08179, 0.157), (6.684e-09, 0.08853, 0.157), (0.01443, 0.08179, 0.157), (0.02667, 0.0626, 0.157), (0.03484, 0.03388, 0.157), (0.03771, 8.158e-08, 0.157), (0.03484, 0.03388, 0.157), (0.03771, 8.158e-08, 0.157), (0.03484, 0.03388, 0.157), (0.03771, 8.158e-08, 0.157), (0.03484, 0.03388, 0.157), (-0.01115, 0.1699, 0.1607), (0.01292, 0.1699, 0.1607), (0.01292, -0.1601, 0.1607), (-0.01116, -0.1601, 0.1607), (0.04271, 0.1699, 0.1607), (0.04271, -0.1601, 0.1607), (-0.04091, 0.1699, 0.1607), (-0.04091, -0.1601, 0.1607), (-0.07676, 0.1699, 0.1607), (-0.07676, -0.1601, 0.1607), (0.07766, 0.1699, 0.1607), (0.07766, -0.1601, 0.1607), (0.03771, 8.158e-08, 0.157), (0.03484, -0.03388, 0.157), (0.02667, -0.0626, 0.157), (0.01443, -0.08179, 0.157), (-6.684e-09, -0.08853, 0.157), (-0.01443, -0.08179, 0.157), (-0.02667, -0.0626, 0.157), (-0.03484, -0.03388, 0.157), (-0.03771, 6.617e-08, 0.157), (-0.03484, 0.03388, 0.157), (-0.02667, 0.0626, 0.157), (-0.01443, 0.08179, 0.157), (6.684e-09, 0.08853, 0.157), (0.01443, 0.08179, 0.157), (0.02667, 0.0626, 0.157), (0.03484, 0.03388, 0.157), (-0.01115, 0.1699, 0.1607), (0.01292, 0.1699, 0.1607), (0.01292, -0.1601, 0.1607), (-0.01116, -0.1601, 0.1607), (0.04271, 0.1699, 0.1607), (0.04271, -0.1601, 0.1607), (-0.04091, 0.1699, 0.1607), (-0.04091, -0.1601, 0.1607), (-0.07676, 0.1699, 0.1607), (-0.07676, -0.1601, 0.1607), (0.07766, 0.1699, 0.1607), (0.07766, -0.1601, 0.1607), (0.03771, 8.158e-08, 0.157), (0.03484, -0.03388, 0.157), (0.02667, -0.0626, 0.157), (0.01443, -0.08179, 0.157), (-6.684e-09, -0.08853, 0.157), (-0.01443, -0.08179, 0.157), (-0.02667, -0.0626, 0.157), (-0.03484, -0.03388, 0.157), (-0.03771, 6.617e-08, 0.157), (-0.03484, 0.03388, 0.157), (-0.02667, 0.0626, 0.157), (-0.01443, 0.08179, 0.157), (6.684e-09, 0.08853, 0.157), (0.01443, 0.08179, 0.157), (0.02667, 0.0626, 0.157), (0.03484, 0.03388, 0.157), (-0.01115, 0.1699, 0.1607), (0.01292, 0.1699, 0.1607), (0.01292, -0.1601, 0.1607), (-0.01116, -0.1601, 0.1607), (0.04271, 0.1699, 0.1607), (0.04271, -0.1601, 0.1607), (-0.04091, 0.1699, 0.1607), (-0.04091, -0.1601, 0.1607), (-0.07676, 0.1699, 0.1607), (-0.07676, -0.1601, 0.1607), (0.07766, 0.1699, 0.1607), (0.07766, -0.1601, 0.1607), (0.03771, 8.158e-08, 0.157), (0.03484, -0.03388, 0.157), (0.02667, -0.0626, 0.157), (0.01443, -0.08179, 0.157), (-6.684e-09, -0.08853, 0.157), (-0.01443, -0.08179, 0.157), (-0.02667, -0.0626, 0.157), (-0.03484, -0.03388, 0.157), (-0.03771, 6.617e-08, 0.157), (-0.03484, 0.03388, 0.157), (-0.02667, 0.0626, 0.157), (-0.01443, 0.08179, 0.157), (6.684e-09, 0.08853, 0.157), (0.01443, 0.08179, 0.157), (0.02667, 0.0626, 0.157), (0.03484, 0.03388, 0.157), (-0.01115, 0.1699, 0.1607), (0.01292, 0.1699, 0.1607), (0.01292, -0.1601, 0.1607), (-0.01116, -0.1601, 0.1607), (0.04271, 0.1699, 0.1607), (0.04271, -0.1601, 0.1607), (-0.04091, 0.1699, 0.1607), (-0.04091, -0.1601, 0.1607), (0.03771, 8.158e-08, 0.157), (0.03484, -0.03388, 0.157), (0.02667, -0.0626, 0.157), (0.01443, -0.08179, 0.157), (-6.684e-09, -0.08853, 0.157), (-0.01443, -0.08179, 0.157), (-0.02667, -0.0626, 0.157), (-0.03484, -0.03388, 0.157), (-0.03771, 6.617e-08, 0.157), (-0.03484, 0.03388, 0.157), (-0.02667, 0.0626, 0.157), (-0.01443, 0.08179, 0.157), (6.684e-09, 0.08853, 0.157), (0.01443, 0.08179, 0.157), (0.02667, 0.0626, 0.157), (0.03484, 0.03388, 0.157), (0.03771, 8.158e-08, 0.1607), (0.03484, -0.03388, 0.1607), (0.02667, -0.0626, 0.1607), (0.01443, -0.08179, 0.1607), (-6.684e-09, -0.08853, 0.1607), (-0.01443, -0.08179, 0.1607), (-0.02667, -0.0626, 0.1607), (-0.03484, -0.03388, 0.1607), (-0.03771, 6.617e-08, 0.1607), (-0.03484, 0.03388, 0.1607), (-0.02667, 0.0626, 0.1607), (-0.01443, 0.08179, 0.1607), (6.684e-09, 0.08853, 0.1607), (0.01443, 0.08179, 0.1607), (0.02667, 0.0626, 0.1607), (0.03484, 0.03388, 0.1607), (-0.01115, 0.1699, 0.288), (0.01292, 0.1699, 0.288), (0.01292, -0.1601, 0.288), (-0.01116, -0.1601, 0.288), (0.03484, 0.03388, 0.157), (0.03484, 0.03388, 0.157), (0.03484, 0.03388, 0.157), (0.03484, 0.03388, 0.157), (0.03715, 0.2782, 1.55)], [], [(198, 331, 332, 200), (200, 332, 330, 166), (91, 129, 130, 93), (18, 34, 32, 16), (13, 18, 17, 12), (19, 35, 23, 2), (11, 21, 22, 14), (32, 73, 75, 45), (13, 29, 34, 18), (4, 25, 26, 5), (85, 126, 127, 87), (51, 67, 68, 52), (16, 32, 25, 4), (16, 116, 122, 70), (24, 54, 57, 31), (27, 55, 60, 37), (38, 48, 44, 30), (26, 42, 47, 36), (35, 59, 53, 23), (22, 40, 48, 38), (31, 57, 49, 15), (22, 38, 30, 14), (2, 23, 24, 3), (14, 30, 29, 13), (12, 28, 27, 11), (3, 24, 31, 15), (17, 33, 28, 12), (5, 26, 36, 20), (17, 50, 58, 33), (11, 27, 37, 21), (36, 47, 39, 20), (41, 43, 44, 42), (41, 45, 46, 43), (44, 48, 47, 42), (39, 47, 48, 40), (32, 45, 41, 25), (29, 43, 46, 34), (46, 76, 74, 34), (30, 44, 43, 29), (25, 41, 42, 26), (52, 68, 63, 21), (52, 60, 59, 51), (53, 55, 56, 54), (56, 58, 57, 54), (53, 59, 60, 55), (49, 57, 58, 50), (33, 58, 56, 28), (28, 56, 55, 27), (23, 53, 54, 24), (19, 61, 67, 51), (50, 78, 77, 49), (37, 60, 52, 21), (19, 51, 59, 35), (62, 64, 63, 61), (62, 65, 66, 64), (63, 68, 67, 61), (40, 66, 65, 39), (39, 65, 62, 20), (22, 64, 66, 40), (21, 63, 64, 22), (4, 113, 116, 16), (69, 71, 72, 70), (74, 76, 75, 73), (69, 77, 78, 71), (45, 75, 76, 46), (17, 71, 78, 50), (34, 74, 73, 32), (49, 77, 69, 15), (18, 72, 71, 17), (16, 70, 72, 18), (107, 137, 138, 109), (79, 81, 82, 80), (81, 83, 84, 82), (83, 85, 86, 84), (85, 87, 88, 86), (87, 89, 90, 88), (89, 91, 92, 90), (91, 93, 94, 92), (93, 95, 96, 94), (95, 97, 98, 96), (97, 99, 100, 98), (99, 101, 102, 100), (101, 103, 104, 102), (103, 105, 106, 104), (105, 107, 108, 106), (82, 84, 86, 88, 90, 92, 94, 96, 98, 100, 102, 104, 106, 108, 110, 80), (109, 79, 80, 110), (107, 109, 110, 108), (101, 134, 135, 103), (124, 152, 153, 125), (115, 143, 140, 112), (135, 163, 164, 136), (126, 154, 155, 127), (117, 145, 147, 119), (137, 165, 166, 138), (5, 114, 113, 4), (2, 111, 117, 19), (69, 121, 115, 15), (97, 132, 133, 99), (103, 135, 136, 105), (81, 124, 125, 83), (175, 209, 210, 176), (87, 127, 128, 89), (3, 112, 111, 2), (70, 122, 121, 69), (93, 130, 131, 95), (15, 115, 112, 3), (62, 120, 118, 20), (79, 123, 124, 81), (99, 133, 134, 101), (61, 119, 120, 62), (105, 136, 137, 107), (20, 118, 114, 5), (83, 125, 126, 85), (89, 128, 129, 91), (95, 131, 132, 97), (19, 117, 119, 61), (160, 188, 189, 161), (151, 179, 180, 152), (141, 169, 172, 144), (162, 190, 191, 163), (153, 181, 182, 154), (164, 192, 193, 165), (133, 161, 162, 134), (116, 144, 150, 122), (131, 159, 160, 132), (114, 142, 141, 113), (122, 150, 149, 121), (129, 157, 158, 130), (112, 140, 139, 111), (119, 147, 148, 120), (184, 218, 219, 185), (127, 155, 156, 128), (118, 146, 142, 114), (136, 164, 165, 137), (125, 153, 154, 126), (134, 162, 163, 135), (113, 141, 144, 116), (123, 151, 152, 124), (132, 160, 161, 133), (121, 149, 143, 115), (130, 158, 159, 131), (120, 148, 146, 118), (128, 156, 157, 129), (111, 139, 145, 117), (177, 211, 205, 171), (123, 197, 199, 151), (187, 221, 222, 188), (180, 214, 215, 181), (168, 202, 201, 167), (190, 224, 225, 191), (149, 177, 171, 143), (158, 186, 187, 159), (148, 176, 174, 146), (156, 184, 185, 157), (139, 167, 173, 145), (165, 193, 194, 166), (145, 173, 175, 147), (154, 182, 183, 155), (163, 191, 192, 164), (143, 171, 168, 140), (152, 180, 181, 153), (161, 189, 190, 162), (144, 172, 178, 150), (159, 187, 188, 160), (142, 170, 169, 141), (150, 178, 177, 149), (157, 185, 186, 158), (140, 168, 167, 139), (147, 175, 176, 148), (167, 201, 207, 173), (155, 183, 184, 156), (146, 174, 170, 142), (196, 198, 197, 195), (198, 200, 199, 197), (224, 252, 253, 225), (215, 243, 244, 216), (226, 254, 255, 227), (208, 236, 232, 204), (217, 245, 246, 218), (228, 256, 241, 213), (200, 228, 213, 199), (138, 329, 331, 198), (191, 225, 226, 192), (181, 215, 216, 182), (173, 207, 209, 175), (188, 222, 223, 189), (172, 206, 212, 178), (79, 195, 197, 123), (169, 203, 206, 172), (109, 196, 195, 79), (185, 219, 220, 186), (176, 210, 208, 174), (192, 226, 227, 193), (182, 216, 217, 183), (151, 199, 213, 179), (170, 204, 203, 169), (174, 208, 204, 170), (189, 223, 224, 190), (179, 213, 214, 180), (194, 228, 200, 166), (186, 220, 221, 187), (171, 205, 202, 168), (193, 227, 228, 194), (178, 212, 211, 177), (138, 198, 196, 109), (183, 217, 218, 184), (229, 257, 263, 235), (246, 274, 275, 247), (238, 266, 264, 236), (248, 276, 277, 249), (239, 267, 261, 233), (250, 278, 279, 251), (203, 231, 234, 206), (213, 241, 242, 214), (222, 250, 251, 223), (211, 239, 233, 205), (220, 248, 249, 221), (210, 238, 236, 208), (218, 246, 247, 219), (201, 229, 235, 207), (227, 255, 256, 228), (207, 235, 237, 209), (216, 244, 245, 217), (225, 253, 254, 226), (205, 233, 230, 202), (214, 242, 243, 215), (223, 251, 252, 224), (206, 234, 240, 212), (221, 249, 250, 222), (204, 232, 231, 203), (212, 240, 239, 211), (219, 247, 248, 220), (202, 230, 229, 201), (209, 237, 238, 210), (275, 299, 300, 276), (258, 286, 285, 257), (260, 288, 287, 259), (264, 266, 265, 263), (261, 267, 268, 262), (277, 301, 302, 278), (255, 283, 284, 256), (235, 263, 265, 237), (244, 272, 273, 245), (253, 281, 282, 254), (233, 261, 258, 230), (242, 270, 271, 243), (251, 279, 280, 252), (234, 262, 268, 240), (249, 277, 278, 250), (232, 260, 259, 231), (240, 268, 267, 239), (247, 275, 276, 248), (230, 258, 257, 229), (237, 265, 266, 238), (256, 284, 269, 241), (245, 273, 274, 246), (236, 264, 260, 232), (254, 282, 283, 255), (243, 271, 272, 244), (252, 280, 281, 253), (231, 259, 262, 234), (241, 269, 270, 242), (288, 285, 286, 287), (286, 289, 290, 287), (288, 292, 291, 285), (295, 311, 312, 296), (284, 308, 293, 269), (264, 292, 288, 260), (273, 297, 298, 274), (282, 306, 307, 283), (263, 291, 292, 264), (271, 295, 296, 272), (280, 304, 305, 281), (259, 287, 290, 262), (269, 293, 294, 270), (278, 302, 303, 279), (276, 300, 301, 277), (257, 285, 291, 263), (274, 298, 299, 275), (283, 307, 308, 284), (272, 296, 297, 273), (281, 305, 306, 282), (261, 289, 286, 258), (270, 294, 295, 271), (279, 303, 304, 280), (262, 290, 289, 261), (309, 324, 323, 322, 321, 320, 319, 318, 317, 316, 315, 314, 313, 312, 311, 310), (306, 322, 323, 307), (293, 309, 310, 294), (304, 320, 321, 305), (302, 318, 319, 303), (300, 316, 317, 301), (298, 314, 315, 299), (296, 312, 313, 297), (307, 323, 324, 308), (294, 310, 311, 295), (305, 321, 322, 306), (303, 319, 320, 304), (301, 317, 318, 302), (299, 315, 316, 300), (297, 313, 314, 298), (308, 324, 309, 293), (330, 332, 331, 329), (166, 330, 329, 138), (13, 327, 328, 14), (11, 325, 326, 12), (12, 333, 1, 13), (14, 6, 0, 11), (6, 10, 7, 0), (1, 9, 10, 6), (333, 8, 9, 1), (0, 7, 8, 333), (325, 0, 333, 326), (327, 1, 6, 328), (0, 325, 11), (14, 328, 6), (1, 327, 13), (12, 326, 333)])
me_cone_002.use_remesh_preserve_volume = False
me_cone_002.use_remesh_preserve_attributes = False
me_cone_002.use_mirror_vertex_groups = False
me_cone_002.update()

# ---- objects
ob_cylinder_002 = bpy.data.objects.new('Cylinder.002', me_cylinder_013)
ob_cylinder_001 = bpy.data.objects.new('Cylinder.001', me_cylinder_012)
ob_cylinder = bpy.data.objects.new('Cylinder', me_cylinder_011)
ob_cone_001 = bpy.data.objects.new('Cone.001', me_cone_006)
ob_cube = bpy.data.objects.new('Cube', me_cube_001)
ob_cone_002 = bpy.data.objects.new('Cone.002', me_cone_002)

# ---- transforms, parenting, visibility, modifiers, constraints
ob_cylinder_002.location = (0.0, 2.0, 0.9976)
ob_cylinder_002.lineart.crease_threshold = 0.0
ob_cylinder_001.location = (0.0, 10.0, 0.7605)
ob_cylinder_001.lineart.crease_threshold = 0.0
ob_cylinder.location = (0.0, 8.0, 0.9588)
ob_cylinder.lineart.crease_threshold = 0.0
ob_cone_001.location = (0.0, 0.0, 0.0)
ob_cone_001.scale = (0.354, 0.354, 0.354)
ob_cone_001.lineart.crease_threshold = 0.0
ob_cube.location = (0.0, 6.0, 0.6635)
ob_cube.lineart.crease_threshold = 0.0
ob_cone_002.location = (0.0, 4.0, 0.1802)
ob_cone_002.lineart.crease_threshold = 0.0

# ---- collection membership
col_collection_1.objects.link(ob_cylinder_002)
col_collection_1.objects.link(ob_cylinder_001)
col_collection_1.objects.link(ob_cylinder)
col_collection_1.objects.link(ob_cone_001)
col_collection_1.objects.link(ob_cube)
col_collection_1.objects.link(ob_cone_002)

# ---- scene / render settings (as saved in the file)
scene.frame_start = 1; scene.frame_end = 250; scene.frame_set(1)
scene.render.engine = 'BLENDER_EEVEE_NEXT'
scene.render.image_settings.compression = 90
scene.render.resolution_percentage = 50
scene.render.dither_intensity = 0.0
scene.cycles.use_denoising = False
scene.cycles.samples = 10
scene.cycles.sampling_pattern = 'TABULATED_SOBOL'
scene.cycles.light_sampling_threshold = 0.0
scene.cycles.use_adaptive_sampling = False
scene.cycles.use_light_tree = False
scene.cycles.blur_glossy = 0.0
scene.cycles.volume_bounces = 1
scene.cycles.pixel_filter_type = 'GAUSSIAN'
scene.cycles.sample_clamp_indirect = 0.0
scene.view_settings.view_transform = 'Standard'
bpy.context.view_layer.update()

# ---- added for rendering (the .blend has no active camera and no usable light): camera, sun
cam_auto = bpy.data.cameras.new('AutoCamera')
cam_auto.lens = 50.0
cam_auto.sensor_width = 36.0
cam_auto.clip_end = 1000.0
ob_auto_camera = bpy.data.objects.new('AutoCamera', cam_auto)
scene.collection.objects.link(ob_auto_camera)
ob_auto_camera.location = (11.2083, -9.12523, 10.337)
ob_auto_camera.rotation_euler = (1.09748, -7.21219e-08, 0.694738)
scene.camera = ob_auto_camera
light_auto_sun = bpy.data.lights.new('AutoSun', 'SUN')
light_auto_sun.energy = 3.0
light_auto_sun.angle = 0.0523599
ob_auto_sun = bpy.data.objects.new('AutoSun', light_auto_sun)
scene.collection.objects.link(ob_auto_sun)
ob_auto_sun.rotation_euler = (0.872665, 0.174533, 0.523599)
bpy.context.view_layer.update()
